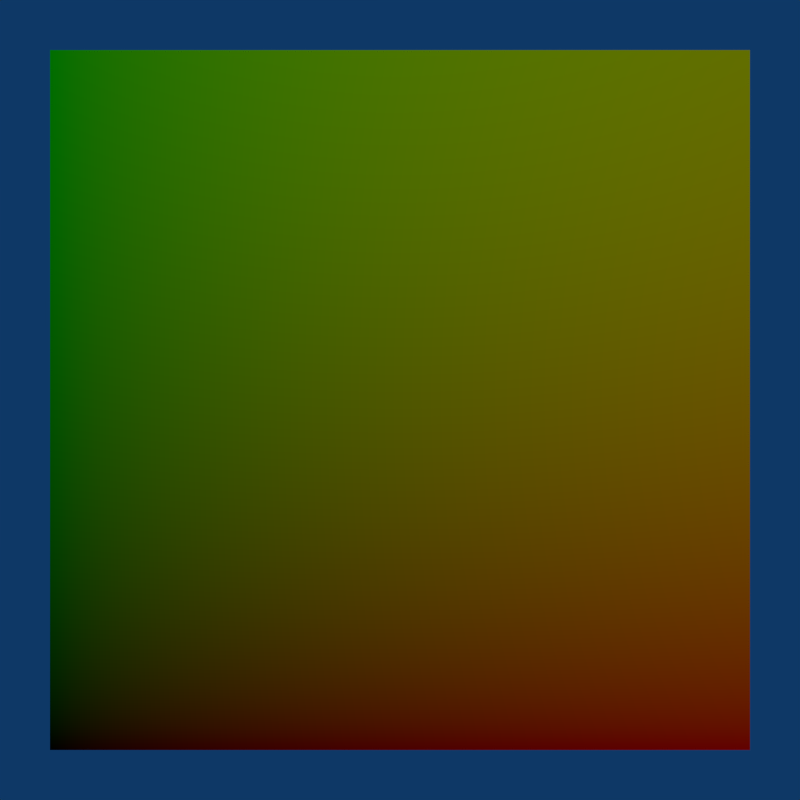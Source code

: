 # Source: input_texture_coordinate_uv.blend  (saved by Blender 2.78.4; exported with 4.5.12 LTS)
import bpy
from mathutils import Matrix  # noqa: F401  (used for matrix-valued properties, if any)

bpy.ops.wm.read_factory_settings(use_empty=True)
scene = bpy.context.scene
scene.name = 'Scene'

# ---- collections
col_collection_1 = bpy.data.collections.new('Collection 1'); scene.collection.children.link(col_collection_1)

# ---- materials (node trees are filled in below, after node groups)
mat_material_002 = bpy.data.materials.new('Material.002')
mat_material_002.alpha_threshold = 0.0
mat_material_002.roughness = 0.5

# ---- material node trees
mat_material_002.use_nodes = True; mat_material_002.node_tree.nodes.clear()
_N = mat_material_002.node_tree.nodes; _L = mat_material_002.node_tree.links
n0 = _N.new('ShaderNodeOutputMaterial'); n0.name = 'Material Output'; n0.location = (300, 300)
n1 = _N.new('ShaderNodeBsdfDiffuse'); n1.name = 'Diffuse BSDF'; n1.location = (10, 300)
n2 = _N.new('ShaderNodeTexCoord'); n2.name = 'Texture Coordinate'; n2.location = (-258, 317)
_L.new(n1.outputs[0], n0.inputs[0])
_L.new(n2.outputs[2], n1.inputs[0])
n0.is_active_output = True

# ---- world
world_world = bpy.data.worlds.new('World'); scene.world = world_world
world_world.use_nodes = True; world_world.node_tree.nodes.clear()
_N = world_world.node_tree.nodes; _L = world_world.node_tree.links
n0 = _N.new('ShaderNodeOutputWorld'); n0.name = 'World Output'; n0.location = (300, 300)
n1 = _N.new('ShaderNodeBackground'); n1.name = 'Background'; n1.location = (10, 300)
n1.inputs[0].default_value = (0.004391, 0.03955, 0.1329, 1.0)
_L.new(n1.outputs[0], n0.inputs[0])
n0.is_active_output = True
world_world.color = (0.004391, 0.03955, 0.1329)
world_world.use_sun_shadow = False
world_world.sun_shadow_jitter_overblur = 0.0
world_world.cycles.sampling_method = 'NONE'
world_world.cycles.sample_map_resolution = 256

# ---- cameras
cam_camera = bpy.data.cameras.new('Camera')
cam_camera.clip_end = 100.0
cam_camera.lens = 35.0
cam_camera.sensor_width = 32.0
cam_camera.sensor_height = 18.0
cam_camera.ortho_scale = 7.314
cam_camera.dof.focus_distance = 0.0

# ---- lights
light_lamp = bpy.data.lights.new('Lamp', 'POINT')
light_lamp.transmission_factor = 0.0
light_lamp.cutoff_distance = 30.0
light_lamp.energy = 100.0
light_lamp.shadow_buffer_clip_start = 1.001
light_lamp.shadow_soft_size = 1.0
light_lamp.shadow_maximum_resolution = 0.006
light_lamp.use_absolute_resolution = True
light_lamp.cycles.use_multiple_importance_sampling = False

# ---- meshes
me_plane_001 = bpy.data.meshes.new('Plane.001')
me_plane_001.from_pydata([(-1.2, -1.2, 0.0), (1.2, -1.2, 0.0), (-1.2, 1.2, 0.0), (1.2, 1.2, 0.0)], [], [(0, 1, 3, 2)])
_uv = me_plane_001.uv_layers.new(name='UVMap')
_uv.uv.foreach_set('vector', [0.0001, 9.998e-05, 0.9999, 9.998e-05, 0.9999, 0.9999, 9.998e-05, 0.9999])
me_plane_001.materials.append(mat_material_002)
me_plane_001.use_remesh_preserve_volume = False
me_plane_001.use_remesh_preserve_attributes = False
me_plane_001.use_mirror_vertex_groups = False
me_plane_001.update()

# ---- objects
ob_plane = bpy.data.objects.new('Plane', me_plane_001)
ob_lamp = bpy.data.objects.new('Lamp', light_lamp)
ob_camera = bpy.data.objects.new('Camera', cam_camera)

# ---- transforms, parenting, visibility, modifiers, constraints
ob_plane.location = (0.0, 0.0, 0.0)
ob_plane.lineart.crease_threshold = 0.0
ob_lamp.location = (0.0, 0.0, 4.0)
ob_lamp.rotation_euler = (0.6503, 0.05522, 1.866)
ob_lamp.lock_rotations_4d = False
ob_lamp.empty_display_type = 'ARROWS'
ob_lamp.color = (0.0, 0.0, 0.0, 0.0)
ob_lamp.lineart.crease_threshold = 0.0
ob_camera.location = (0.0, 0.0, 3.0)
ob_camera.lock_rotations_4d = False
ob_camera.empty_display_type = 'ARROWS'
ob_camera.color = (0.0, 0.0, 0.0, 0.0)
ob_camera.display_type = 'WIRE'
ob_camera.lineart.crease_threshold = 0.0

# ---- collection membership
col_collection_1.objects.link(ob_plane)
col_collection_1.objects.link(ob_lamp)
col_collection_1.objects.link(ob_camera)

# ---- scene / render settings (as saved in the file)
scene.camera = ob_camera
scene.frame_start = 1; scene.frame_end = 250; scene.frame_set(1)
scene.render.engine = 'CYCLES'
scene.render.image_settings.color_mode = 'RGB'
scene.render.resolution_x = 256
scene.render.resolution_y = 256
scene.render.resolution_percentage = 50
scene.render.dither_intensity = 0.0
scene.render.use_border = True
scene.render.bake_margin = 2
scene.render.bake_bias = 0.0
scene.cycles.use_denoising = False
scene.cycles.samples = 25
scene.cycles.sampling_pattern = 'TABULATED_SOBOL'
scene.cycles.light_sampling_threshold = 0.0
scene.cycles.use_adaptive_sampling = False
scene.cycles.use_light_tree = False
scene.cycles.blur_glossy = 0.0
scene.cycles.pixel_filter_type = 'GAUSSIAN'
scene.cycles.sample_clamp_indirect = 0.0
scene.view_settings.view_transform = 'Standard'
bpy.context.view_layer.update()
